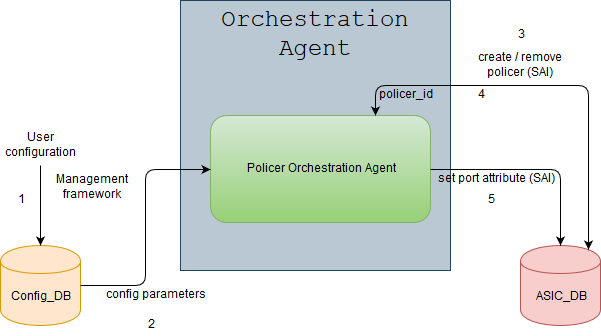

The diagram above was exported from draw.io. Its source (the exported page's mxGraphModel, read from the mxfile embedded in the PNG):
<mxGraphModel dx="1422" dy="772" grid="1" gridSize="10" guides="1" tooltips="1" connect="1" arrows="1" fold="1" page="1" pageScale="1" pageWidth="850" pageHeight="1100" math="0" shadow="0">
  <root>
    <mxCell id="0" />
    <mxCell id="1" parent="0" />
    <mxCell id="0UieYOQtElCfeq3SuHXy-1" value="Config_DB" style="shape=cylinder;whiteSpace=wrap;html=1;boundedLbl=1;backgroundOutline=1;fillColor=#ffe6cc;strokeColor=#d79b00;" parent="1" vertex="1">
      <mxGeometry x="140" y="280" width="80" height="80" as="geometry" />
    </mxCell>
    <mxCell id="0UieYOQtElCfeq3SuHXy-2" value="ASIC_DB" style="shape=cylinder;whiteSpace=wrap;html=1;boundedLbl=1;backgroundOutline=1;fillColor=#f8cecc;strokeColor=#b85450;" parent="1" vertex="1">
      <mxGeometry x="660" y="280" width="80" height="80" as="geometry" />
    </mxCell>
    <mxCell id="0UieYOQtElCfeq3SuHXy-3" value="" style="endArrow=classic;html=1;entryX=0.5;entryY=0;entryDx=0;entryDy=0;" parent="1" target="0UieYOQtElCfeq3SuHXy-1" edge="1">
      <mxGeometry width="50" height="50" relative="1" as="geometry">
        <mxPoint x="180" y="200" as="sourcePoint" />
        <mxPoint x="170" y="100" as="targetPoint" />
      </mxGeometry>
    </mxCell>
    <mxCell id="0UieYOQtElCfeq3SuHXy-4" value="User configuration" style="text;html=1;strokeColor=none;fillColor=none;align=center;verticalAlign=middle;whiteSpace=wrap;rounded=0;" parent="1" vertex="1">
      <mxGeometry x="160" y="170" width="40" height="20" as="geometry" />
    </mxCell>
    <mxCell id="0UieYOQtElCfeq3SuHXy-5" value="&lt;div&gt;Management framework&lt;br&gt;&lt;/div&gt;" style="text;html=1;strokeColor=none;fillColor=none;align=center;verticalAlign=middle;whiteSpace=wrap;rounded=0;" parent="1" vertex="1">
      <mxGeometry x="194" y="200" width="76" height="45" as="geometry" />
    </mxCell>
    <mxCell id="0UieYOQtElCfeq3SuHXy-6" value="&lt;div&gt;&lt;br&gt;&lt;/div&gt;&lt;div&gt;&lt;br&gt;&lt;/div&gt;&lt;div&gt;&lt;br&gt;&lt;/div&gt;&lt;div&gt;&lt;br&gt;&lt;/div&gt;&lt;div&gt;&lt;br&gt;&lt;/div&gt;&lt;div&gt;&lt;br&gt;&lt;/div&gt;&lt;div&gt;&lt;br&gt;&lt;/div&gt;&lt;div&gt;&lt;br&gt;&lt;/div&gt;&lt;div&gt;&lt;br&gt;&lt;/div&gt;" style="whiteSpace=wrap;html=1;aspect=fixed;fillColor=#bac8d3;strokeColor=#23445d;" parent="1" vertex="1">
      <mxGeometry x="320" y="35" width="270" height="270" as="geometry" />
    </mxCell>
    <mxCell id="0UieYOQtElCfeq3SuHXy-9" value="Policer Orchestration Agent" style="rounded=1;whiteSpace=wrap;html=1;gradientColor=#97d077;fillColor=#d5e8d4;strokeColor=#82b366;" parent="1" vertex="1">
      <mxGeometry x="350" y="150" width="220" height="107" as="geometry" />
    </mxCell>
    <mxCell id="0UieYOQtElCfeq3SuHXy-10" value="&lt;font style=&quot;font-size: 24px&quot; face=&quot;Courier New&quot;&gt;Orchestration Agent&lt;/font&gt;" style="text;html=1;strokeColor=none;fillColor=none;align=center;verticalAlign=middle;whiteSpace=wrap;rounded=0;" parent="1" vertex="1">
      <mxGeometry x="320" y="40" width="270" height="60" as="geometry" />
    </mxCell>
    <mxCell id="0UieYOQtElCfeq3SuHXy-11" value="" style="endArrow=classic;html=1;exitX=1;exitY=0.5;exitDx=0;exitDy=0;entryX=0;entryY=0.5;entryDx=0;entryDy=0;edgeStyle=orthogonalEdgeStyle;" parent="1" source="0UieYOQtElCfeq3SuHXy-1" target="0UieYOQtElCfeq3SuHXy-9" edge="1">
      <mxGeometry width="50" height="50" relative="1" as="geometry">
        <mxPoint x="140" y="430" as="sourcePoint" />
        <mxPoint x="190" y="380" as="targetPoint" />
      </mxGeometry>
    </mxCell>
    <mxCell id="0UieYOQtElCfeq3SuHXy-13" value="create / remove policer (SAI)" style="text;html=1;strokeColor=none;fillColor=none;align=center;verticalAlign=middle;whiteSpace=wrap;rounded=0;" parent="1" vertex="1">
      <mxGeometry x="605" y="80" width="110" height="40" as="geometry" />
    </mxCell>
    <mxCell id="0UieYOQtElCfeq3SuHXy-14" value="config parameters" style="text;html=1;strokeColor=none;fillColor=none;align=center;verticalAlign=middle;whiteSpace=wrap;rounded=0;" parent="1" vertex="1">
      <mxGeometry x="240" y="320" width="110" height="20" as="geometry" />
    </mxCell>
    <mxCell id="0UieYOQtElCfeq3SuHXy-20" value="set port attribute (SAI)" style="text;html=1;strokeColor=none;fillColor=none;align=center;verticalAlign=middle;whiteSpace=wrap;rounded=0;" parent="1" vertex="1">
      <mxGeometry x="570" y="204" width="130" height="20" as="geometry" />
    </mxCell>
    <mxCell id="TvWN4ADLNG3LXbhpL4E0-5" value="" style="endArrow=classic;html=1;exitX=1;exitY=0.5;exitDx=0;exitDy=0;entryX=0.5;entryY=0;entryDx=0;entryDy=0;edgeStyle=orthogonalEdgeStyle;" parent="1" source="0UieYOQtElCfeq3SuHXy-9" target="0UieYOQtElCfeq3SuHXy-2" edge="1">
      <mxGeometry width="50" height="50" relative="1" as="geometry">
        <mxPoint x="660" y="245" as="sourcePoint" />
        <mxPoint x="710" y="195" as="targetPoint" />
      </mxGeometry>
    </mxCell>
    <mxCell id="TvWN4ADLNG3LXbhpL4E0-6" value="" style="endArrow=classic;startArrow=classic;html=1;entryX=0.85;entryY=0.05;entryDx=0;entryDy=0;entryPerimeter=0;edgeStyle=orthogonalEdgeStyle;exitX=0.75;exitY=0;exitDx=0;exitDy=0;" parent="1" source="0UieYOQtElCfeq3SuHXy-9" target="0UieYOQtElCfeq3SuHXy-2" edge="1">
      <mxGeometry width="50" height="50" relative="1" as="geometry">
        <mxPoint x="590" y="177" as="sourcePoint" />
        <mxPoint x="810" y="195" as="targetPoint" />
        <Array as="points">
          <mxPoint x="515" y="120" />
          <mxPoint x="728" y="120" />
        </Array>
      </mxGeometry>
    </mxCell>
    <mxCell id="TvWN4ADLNG3LXbhpL4E0-9" value="policer_id" style="text;html=1;strokeColor=none;fillColor=none;align=center;verticalAlign=middle;whiteSpace=wrap;rounded=0;" parent="1" vertex="1">
      <mxGeometry x="520" y="120" width="50" height="20" as="geometry" />
    </mxCell>
    <mxCell id="Tl4vTgUgfhGf7cRDPJ2H-1" value="1" style="text;html=1;strokeColor=none;fillColor=none;align=center;verticalAlign=middle;whiteSpace=wrap;rounded=0;" parent="1" vertex="1">
      <mxGeometry x="140" y="225" width="40" height="20" as="geometry" />
    </mxCell>
    <mxCell id="Tl4vTgUgfhGf7cRDPJ2H-2" value="3" style="text;html=1;strokeColor=none;fillColor=none;align=center;verticalAlign=middle;whiteSpace=wrap;rounded=0;" parent="1" vertex="1">
      <mxGeometry x="640" y="60" width="40" height="20" as="geometry" />
    </mxCell>
    <mxCell id="Tl4vTgUgfhGf7cRDPJ2H-3" value="2" style="text;html=1;strokeColor=none;fillColor=none;align=center;verticalAlign=middle;whiteSpace=wrap;rounded=0;" parent="1" vertex="1">
      <mxGeometry x="270" y="350" width="40" height="20" as="geometry" />
    </mxCell>
    <mxCell id="Tl4vTgUgfhGf7cRDPJ2H-4" value="4" style="text;html=1;strokeColor=none;fillColor=none;align=center;verticalAlign=middle;whiteSpace=wrap;rounded=0;" parent="1" vertex="1">
      <mxGeometry x="600" y="120" width="40" height="20" as="geometry" />
    </mxCell>
    <mxCell id="Tl4vTgUgfhGf7cRDPJ2H-6" value="5" style="text;html=1;strokeColor=none;fillColor=none;align=center;verticalAlign=middle;whiteSpace=wrap;rounded=0;" parent="1" vertex="1">
      <mxGeometry x="610" y="225" width="40" height="20" as="geometry" />
    </mxCell>
  </root>
</mxGraphModel>